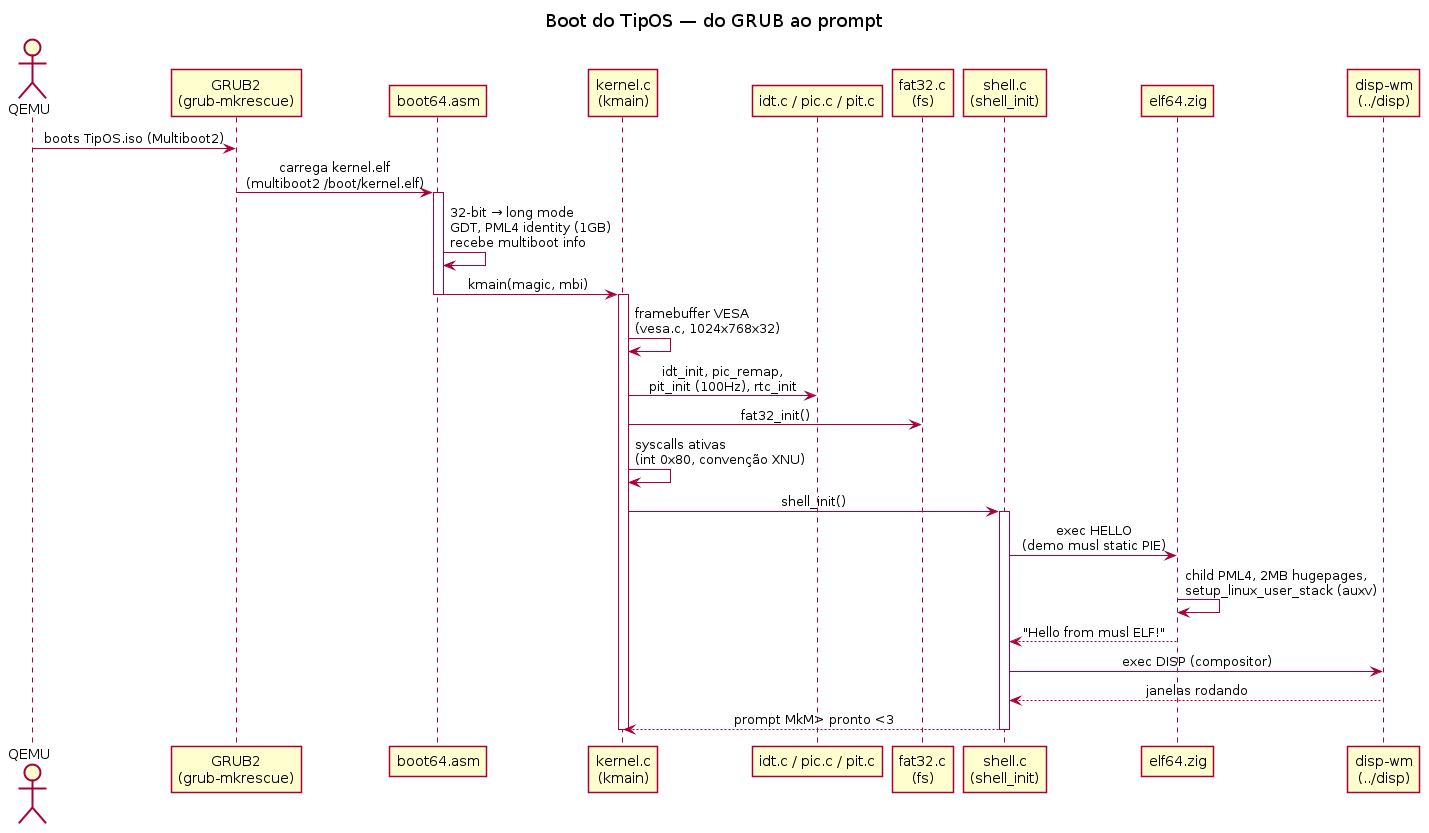

The diagram above was rendered by PlantUML. Its source (embedded in the PNG):
@startuml

title Boot do TipOS — do GRUB ao prompt

skinparam shadowing false
skinparam defaultFontName "SansSerif"
skinparam sequenceMessageAlign center

actor "QEMU" as qemu
participant "GRUB2\n(grub-mkrescue)" as grub
participant "boot64.asm" as boot
participant "kernel.c\n(kmain)" as k
participant "idt.c / pic.c / pit.c" as ipi
participant "fat32.c\n(fs)" as fs
participant "shell.c\n(shell_init)" as sh
participant "elf64.zig" as elf
participant "disp-wm\n(../disp)" as disp

qemu -> grub : boots TipOS.iso (Multiboot2)
grub -> boot : carrega kernel.elf\n(multiboot2 /boot/kernel.elf)
activate boot
boot -> boot : 32-bit → long mode\nGDT, PML4 identity (1GB)\nrecebe multiboot info
boot -> k : kmain(magic, mbi)
deactivate boot
activate k
k -> k : framebuffer VESA\n(vesa.c, 1024x768x32)
k -> ipi : idt_init, pic_remap,\npit_init (100Hz), rtc_init
k -> fs : fat32_init()
k -> k : syscalls ativas\n(int 0x80, convenção XNU)
k -> sh : shell_init()
activate sh
sh -> elf : exec HELLO\n(demo musl static PIE)
elf -> elf : child PML4, 2MB hugepages,\nsetup_linux_user_stack (auxv)
elf --> sh : "Hello from musl ELF!"
sh -> disp : exec DISP (compositor)
disp --> sh : janelas rodando
sh --> k : prompt MkM> pronto <3
deactivate sh
deactivate k
@enduml